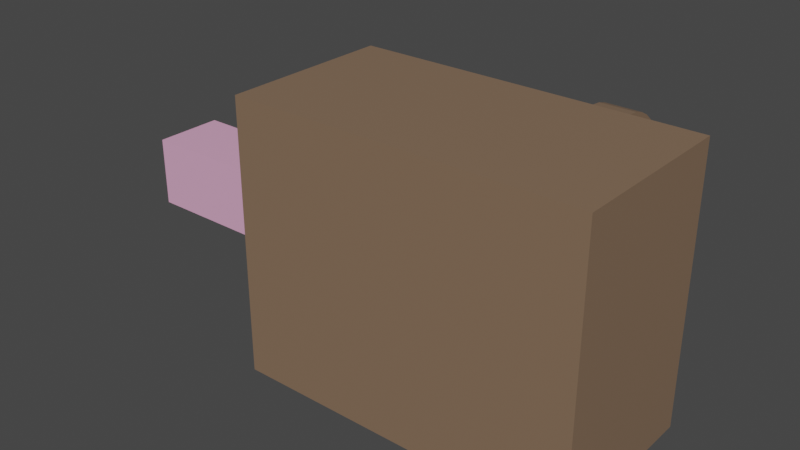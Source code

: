 # Source: ratModel.blend  (saved by Blender 2.93.20; exported with 4.5.12 LTS)
import bpy
from mathutils import Matrix  # noqa: F401  (used for matrix-valued properties, if any)

bpy.ops.wm.read_factory_settings(use_empty=True)
scene = bpy.context.scene
scene.name = 'Scene'

# ---- materials (node trees are filled in below, after node groups)
mat_ratbody = bpy.data.materials.new('ratBody')
mat_ratbody.alpha_threshold = 0.0
mat_ratbody.use_transparent_shadow = False
mat_ratbody.line_color = (0.0, 0.0, 0.0, 1.0)
mat_rattail = bpy.data.materials.new('ratTail')
mat_rattail.alpha_threshold = 0.0
mat_rattail.use_transparent_shadow = False
mat_rattail.line_color = (0.0, 0.0, 0.0, 1.0)

# ---- material node trees
mat_ratbody.use_nodes = True; mat_ratbody.node_tree.nodes.clear()
_N = mat_ratbody.node_tree.nodes; _L = mat_ratbody.node_tree.links
n0 = _N.new('ShaderNodeOutputMaterial'); n0.name = 'Material Output'; n0.location = (300, 300)
n1 = _N.new('ShaderNodeBsdfPrincipled'); n1.name = 'Principled BSDF'; n1.location = (10, 300)
n1.distribution = 'GGX'
n1.subsurface_method = 'BURLEY'
n1.inputs[0].default_value = (0.233, 0.1494, 0.0947, 1.0)
n1.inputs[2].default_value = 0.4
n1.inputs[3].default_value = 1.45
n1.inputs[27].default_value = (0.0, 0.0, 0.0, 1.0)
n1.inputs[28].default_value = 1.0
_L.new(n1.outputs[0], n0.inputs[0])
n0.is_active_output = True
mat_rattail.use_nodes = True; mat_rattail.node_tree.nodes.clear()
_N = mat_rattail.node_tree.nodes; _L = mat_rattail.node_tree.links
n0 = _N.new('ShaderNodeOutputMaterial'); n0.name = 'Material Output'; n0.location = (300, 300)
n1 = _N.new('ShaderNodeBsdfPrincipled'); n1.name = 'Principled BSDF'; n1.location = (10, 300)
n1.distribution = 'GGX'
n1.subsurface_method = 'BURLEY'
n1.inputs[0].default_value = (0.8, 0.4087, 0.6152, 1.0)
n1.inputs[2].default_value = 0.4
n1.inputs[3].default_value = 1.45
n1.inputs[27].default_value = (0.0, 0.0, 0.0, 1.0)
n1.inputs[28].default_value = 1.0
_L.new(n1.outputs[0], n0.inputs[0])
n0.is_active_output = True

# ---- world
world_world = bpy.data.worlds.new('World'); scene.world = world_world
world_world.use_nodes = True; world_world.node_tree.nodes.clear()
_N = world_world.node_tree.nodes; _L = world_world.node_tree.links
n0 = _N.new('ShaderNodeOutputWorld'); n0.name = 'World Output'; n0.location = (300, 300)
n1 = _N.new('ShaderNodeBackground'); n1.name = 'Background'; n1.location = (10, 300)
n1.inputs[0].default_value = (0.05088, 0.05088, 0.05088, 1.0)
_L.new(n1.outputs[0], n0.inputs[0])
n0.is_active_output = True
world_world.color = (0.05088, 0.05088, 0.05088)
world_world.use_sun_shadow = False
world_world.sun_shadow_jitter_overblur = 0.0

# ---- meshes
me_cylinder = bpy.data.meshes.new('Cylinder')
me_cylinder.from_pydata([(0.36, 0.3, 0.48), (0.24, 0.3, 0.48), (0.36, 0.2649, 0.4765), (0.24, 0.2649, 0.4765), (0.36, 0.2311, 0.4663), (0.24, 0.2311, 0.4663), (0.36, 0.2, 0.4497), (0.24, 0.2, 0.4497), (0.36, 0.1727, 0.4273), (0.24, 0.1727, 0.4273), (0.36, 0.1503, 0.4), (0.24, 0.1503, 0.4), (0.36, 0.1337, 0.3689), (0.24, 0.1337, 0.3689), (0.36, 0.1235, 0.3351), (0.24, 0.1235, 0.3351), (0.36, 0.12, 0.3), (0.24, 0.12, 0.3), (0.36, 0.1235, 0.2649), (0.24, 0.1235, 0.2649), (0.36, 0.1337, 0.2311), (0.24, 0.1337, 0.2311), (0.36, 0.1503, 0.2), (0.24, 0.1503, 0.2), (0.36, 0.1727, 0.1727), (0.24, 0.1727, 0.1727), (0.36, 0.2, 0.1503), (0.24, 0.2, 0.1503), (0.36, 0.2311, 0.1337), (0.24, 0.2311, 0.1337), (0.36, 0.2649, 0.1235), (0.24, 0.2649, 0.1235), (0.36, 0.3, 0.12), (0.24, 0.3, 0.12), (0.36, 0.3351, 0.1235), (0.24, 0.3351, 0.1235), (0.36, 0.3689, 0.1337), (0.24, 0.3689, 0.1337), (0.36, 0.4, 0.1503), (0.24, 0.4, 0.1503), (0.36, 0.4273, 0.1727), (0.24, 0.4273, 0.1727), (0.36, 0.4497, 0.2), (0.24, 0.4497, 0.2), (0.36, 0.4663, 0.2311), (0.24, 0.4663, 0.2311), (0.36, 0.4765, 0.2649), (0.24, 0.4765, 0.2649), (0.36, 0.48, 0.3), (0.24, 0.48, 0.3), (0.36, 0.4765, 0.3351), (0.24, 0.4765, 0.3351), (0.36, 0.4663, 0.3689), (0.24, 0.4663, 0.3689), (0.36, 0.4497, 0.4), (0.24, 0.4497, 0.4), (0.36, 0.4273, 0.4273), (0.24, 0.4273, 0.4273), (0.36, 0.4, 0.4497), (0.24, 0.4, 0.4497), (0.36, 0.3689, 0.4663), (0.24, 0.3689, 0.4663), (0.36, 0.3351, 0.4765), (0.24, 0.3351, 0.4765), (-0.6, 0.3, 0.48), (-0.6, -0.3, 0.48), (-0.6, 0.3, -0.48), (-0.6, -0.3, -0.48), (0.6, 0.3, 0.48), (0.6, -0.3, 0.48), (0.6, 0.3, -0.48), (0.6, -0.3, -0.48), (-1.2, 0.12, 0.12), (-1.2, -0.12, 0.12), (-1.2, 0.12, -0.12), (-1.2, -0.12, -0.12), (-0.6, 0.12, 0.12), (-0.6, -0.12, 0.12), (-0.6, 0.12, -0.12), (-0.6, -0.12, -0.12), (0.36, 0.3, -0.12), (0.24, 0.3, -0.12), (0.36, 0.2649, -0.1235), (0.24, 0.2649, -0.1235), (0.36, 0.2311, -0.1337), (0.24, 0.2311, -0.1337), (0.36, 0.2, -0.1503), (0.24, 0.2, -0.1503), (0.36, 0.1727, -0.1727), (0.24, 0.1727, -0.1727), (0.36, 0.1503, -0.2), (0.24, 0.1503, -0.2), (0.36, 0.1337, -0.2311), (0.24, 0.1337, -0.2311), (0.36, 0.1235, -0.2649), (0.24, 0.1235, -0.2649), (0.36, 0.12, -0.3), (0.24, 0.12, -0.3), (0.36, 0.1235, -0.3351), (0.24, 0.1235, -0.3351), (0.36, 0.1337, -0.3689), (0.24, 0.1337, -0.3689), (0.36, 0.1503, -0.4), (0.24, 0.1503, -0.4), (0.36, 0.1727, -0.4273), (0.24, 0.1727, -0.4273), (0.36, 0.2, -0.4497), (0.24, 0.2, -0.4497), (0.36, 0.2311, -0.4663), (0.24, 0.2311, -0.4663), (0.36, 0.2649, -0.4765), (0.24, 0.2649, -0.4765), (0.36, 0.3, -0.48), (0.24, 0.3, -0.48), (0.36, 0.3351, -0.4765), (0.24, 0.3351, -0.4765), (0.36, 0.3689, -0.4663), (0.24, 0.3689, -0.4663), (0.36, 0.4, -0.4497), (0.24, 0.4, -0.4497), (0.36, 0.4273, -0.4273), (0.24, 0.4273, -0.4273), (0.36, 0.4497, -0.4), (0.24, 0.4497, -0.4), (0.36, 0.4663, -0.3689), (0.24, 0.4663, -0.3689), (0.36, 0.4765, -0.3351), (0.24, 0.4765, -0.3351), (0.36, 0.48, -0.3), (0.24, 0.48, -0.3), (0.36, 0.4765, -0.2649), (0.24, 0.4765, -0.2649), (0.36, 0.4663, -0.2311), (0.24, 0.4663, -0.2311), (0.36, 0.4497, -0.2), (0.24, 0.4497, -0.2), (0.36, 0.4273, -0.1727), (0.24, 0.4273, -0.1727), (0.36, 0.4, -0.1503), (0.24, 0.4, -0.1503), (0.36, 0.3689, -0.1337), (0.24, 0.3689, -0.1337), (0.36, 0.3351, -0.1235), (0.24, 0.3351, -0.1235)], [], [(0, 1, 3, 2), (2, 3, 5, 4), (4, 5, 7, 6), (6, 7, 9, 8), (8, 9, 11, 10), (10, 11, 13, 12), (12, 13, 15, 14), (14, 15, 17, 16), (16, 17, 19, 18), (18, 19, 21, 20), (20, 21, 23, 22), (22, 23, 25, 24), (24, 25, 27, 26), (26, 27, 29, 28), (28, 29, 31, 30), (30, 31, 33, 32), (32, 33, 35, 34), (34, 35, 37, 36), (36, 37, 39, 38), (38, 39, 41, 40), (40, 41, 43, 42), (42, 43, 45, 44), (44, 45, 47, 46), (46, 47, 49, 48), (48, 49, 51, 50), (50, 51, 53, 52), (52, 53, 55, 54), (54, 55, 57, 56), (56, 57, 59, 58), (58, 59, 61, 60), (3, 1, 63, 61, 59, 57, 55, 53, 51, 49, 47, 45, 43, 41, 39, 37, 35, 33, 31, 29, 27, 25, 23, 21, 19, 17, 15, 13, 11, 9, 7, 5), (60, 61, 63, 62), (62, 63, 1, 0), (0, 2, 4, 6, 8, 10, 12, 14, 16, 18, 20, 22, 24, 26, 28, 30, 32, 34, 36, 38, 40, 42, 44, 46, 48, 50, 52, 54, 56, 58, 60, 62), (64, 68, 70, 66), (67, 66, 70, 71), (71, 70, 68, 69), (69, 65, 67, 71), (65, 64, 66, 67), (69, 68, 64, 65), (72, 76, 78, 74), (75, 74, 78, 79), (79, 78, 76, 77), (77, 73, 75, 79), (73, 72, 74, 75), (77, 76, 72, 73), (80, 81, 83, 82), (82, 83, 85, 84), (84, 85, 87, 86), (86, 87, 89, 88), (88, 89, 91, 90), (90, 91, 93, 92), (92, 93, 95, 94), (94, 95, 97, 96), (96, 97, 99, 98), (98, 99, 101, 100), (100, 101, 103, 102), (102, 103, 105, 104), (104, 105, 107, 106), (106, 107, 109, 108), (108, 109, 111, 110), (110, 111, 113, 112), (112, 113, 115, 114), (114, 115, 117, 116), (116, 117, 119, 118), (118, 119, 121, 120), (120, 121, 123, 122), (122, 123, 125, 124), (124, 125, 127, 126), (126, 127, 129, 128), (128, 129, 131, 130), (130, 131, 133, 132), (132, 133, 135, 134), (134, 135, 137, 136), (136, 137, 139, 138), (138, 139, 141, 140), (83, 81, 143, 141, 139, 137, 135, 133, 131, 129, 127, 125, 123, 121, 119, 117, 115, 113, 111, 109, 107, 105, 103, 101, 99, 97, 95, 93, 91, 89, 87, 85), (140, 141, 143, 142), (142, 143, 81, 80), (80, 82, 84, 86, 88, 90, 92, 94, 96, 98, 100, 102, 104, 106, 108, 110, 112, 114, 116, 118, 120, 122, 124, 126, 128, 130, 132, 134, 136, 138, 140, 142)])
me_cylinder.polygons.foreach_set('material_index', [0, 0, 0, 0, 0, 0, 0, 0, 0, 0, 0, 0, 0, 0, 0, 0, 0, 0, 0, 0, 0, 0, 0, 0, 0, 0, 0, 0, 0, 0, 0, 0, 0, 0, 0, 0, 0, 0, 0, 0, 1, 1, 1, 1, 1, 1, 0, 0, 0, 0, 0, 0, 0, 0, 0, 0, 0, 0, 0, 0, 0, 0, 0, 0, 0, 0, 0, 0, 0, 0, 0, 0, 0, 0, 0, 0, 0, 0, 0, 0])
_uv = me_cylinder.uv_layers.new(name='UVMap')
_uv.uv.foreach_set('vector', [1.0, 0.5, 1.0, 1.0, 0.9688, 1.0, 0.9688, 0.5, 0.9688, 0.5, 0.9688, 1.0, 0.9375, 1.0, 0.9375, 0.5, 0.9375, 0.5, 0.9375, 1.0, 0.9062, 1.0, 0.9062, 0.5, 0.9062, 0.5, 0.9062, 1.0, 0.875, 1.0, 0.875, 0.5, 0.875, 0.5, 0.875, 1.0, 0.8438, 1.0, 0.8438, 0.5, 0.8438, 0.5, 0.8438, 1.0, 0.8125, 1.0, 0.8125, 0.5, 0.8125, 0.5, 0.8125, 1.0, 0.7812, 1.0, 0.7812, 0.5, 0.7812, 0.5, 0.7812, 1.0, 0.75, 1.0, 0.75, 0.5, 0.75, 0.5, 0.75, 1.0, 0.7188, 1.0, 0.7188, 0.5, 0.7188, 0.5, 0.7188, 1.0, 0.6875, 1.0, 0.6875, 0.5, 0.6875, 0.5, 0.6875, 1.0, 0.6562, 1.0, 0.6562, 0.5, 0.6562, 0.5, 0.6562, 1.0, 0.625, 1.0, 0.625, 0.5, 0.625, 0.5, 0.625, 1.0, 0.5938, 1.0, 0.5938, 0.5, 0.5938, 0.5, 0.5938, 1.0, 0.5625, 1.0, 0.5625, 0.5, 0.5625, 0.5, 0.5625, 1.0, 0.5312, 1.0, 0.5312, 0.5, 0.5312, 0.5, 0.5312, 1.0, 0.5, 1.0, 0.5, 0.5, 0.5, 0.5, 0.5, 1.0, 0.4688, 1.0, 0.4688, 0.5, 0.4688, 0.5, 0.4688, 1.0, 0.4375, 1.0, 0.4375, 0.5, 0.4375, 0.5, 0.4375, 1.0, 0.4062, 1.0, 0.4062, 0.5, 0.4062, 0.5, 0.4062, 1.0, 0.375, 1.0, 0.375, 0.5, 0.375, 0.5, 0.375, 1.0, 0.3438, 1.0, 0.3438, 0.5, 0.3438, 0.5, 0.3438, 1.0, 0.3125, 1.0, 0.3125, 0.5, 0.3125, 0.5, 0.3125, 1.0, 0.2812, 1.0, 0.2812, 0.5, 0.2812, 0.5, 0.2812, 1.0, 0.25, 1.0, 0.25, 0.5, 0.25, 0.5, 0.25, 1.0, 0.2188, 1.0, 0.2188, 0.5, 0.2188, 0.5, 0.2188, 1.0, 0.1875, 1.0, 0.1875, 0.5, 0.1875, 0.5, 0.1875, 1.0, 0.1562, 1.0, 0.1562, 0.5, 0.1562, 0.5, 0.1562, 1.0, 0.125, 1.0, 0.125, 0.5, 0.125, 0.5, 0.125, 1.0, 0.09375, 1.0, 0.09375, 0.5, 0.09375, 0.5, 0.09375, 1.0, 0.0625, 1.0, 0.0625, 0.5, 0.2968, 0.4854, 0.25, 0.49, 0.2032, 0.4854, 0.1582, 0.4717, 0.1167, 0.4496, 0.08029, 0.4197, 0.05045, 0.3833, 0.02827, 0.3418, 0.01461, 0.2968, 0.01, 0.25, 0.01461, 0.2032, 0.02827, 0.1582, 0.05045, 0.1167, 0.08029, 0.08029, 0.1167, 0.05045, 0.1582, 0.02827, 0.2032, 0.01461, 0.25, 0.01, 0.2968, 0.01461, 0.3418, 0.02827, 0.3833, 0.05045, 0.4197, 0.08029, 0.4496, 0.1167, 0.4717, 0.1582, 0.4854, 0.2032, 0.49, 0.25, 0.4854, 0.2968, 0.4717, 0.3418, 0.4496, 0.3833, 0.4197, 0.4197, 0.3833, 0.4496, 0.3418, 0.4717, 0.0625, 0.5, 0.0625, 1.0, 0.03125, 1.0, 0.03125, 0.5, 0.03125, 0.5, 0.03125, 1.0, 0.0, 1.0, 0.0, 0.5, 0.75, 0.49, 0.7968, 0.4854, 0.8418, 0.4717, 0.8833, 0.4496, 0.9197, 0.4197, 0.9496, 0.3833, 0.9717, 0.3418, 0.9854, 0.2968, 0.99, 0.25, 0.9854, 0.2032, 0.9717, 0.1582, 0.9496, 0.1167, 0.9197, 0.08029, 0.8833, 0.05045, 0.8418, 0.02827, 0.7968, 0.01461, 0.75, 0.01, 0.7032, 0.01461, 0.6582, 0.02827, 0.6167, 0.05045, 0.5803, 0.08029, 0.5504, 0.1167, 0.5283, 0.1582, 0.5146, 0.2032, 0.51, 0.25, 0.5146, 0.2968, 0.5283, 0.3418, 0.5504, 0.3833, 0.5803, 0.4197, 0.6167, 0.4496, 0.6582, 0.4717, 0.7032, 0.4854, 0.625, 0.5, 0.875, 0.5, 0.875, 0.75, 0.625, 0.75, 0.375, 0.75, 0.625, 0.75, 0.625, 1.0, 0.375, 1.0, 0.375, 0.0, 0.625, 0.0, 0.625, 0.25, 0.375, 0.25, 0.125, 0.5, 0.375, 0.5, 0.375, 0.75, 0.125, 0.75, 0.375, 0.5, 0.625, 0.5, 0.625, 0.75, 0.375, 0.75, 0.375, 0.25, 0.625, 0.25, 0.625, 0.5, 0.375, 0.5, 0.625, 0.5, 0.875, 0.5, 0.875, 0.75, 0.625, 0.75, 0.375, 0.75, 0.625, 0.75, 0.625, 1.0, 0.375, 1.0, 0.375, 0.0, 0.625, 0.0, 0.625, 0.25, 0.375, 0.25, 0.125, 0.5, 0.375, 0.5, 0.375, 0.75, 0.125, 0.75, 0.375, 0.5, 0.625, 0.5, 0.625, 0.75, 0.375, 0.75, 0.375, 0.25, 0.625, 0.25, 0.625, 0.5, 0.375, 0.5, 1.0, 0.5, 1.0, 1.0, 0.9688, 1.0, 0.9688, 0.5, 0.9688, 0.5, 0.9688, 1.0, 0.9375, 1.0, 0.9375, 0.5, 0.9375, 0.5, 0.9375, 1.0, 0.9062, 1.0, 0.9062, 0.5, 0.9062, 0.5, 0.9062, 1.0, 0.875, 1.0, 0.875, 0.5, 0.875, 0.5, 0.875, 1.0, 0.8438, 1.0, 0.8438, 0.5, 0.8438, 0.5, 0.8438, 1.0, 0.8125, 1.0, 0.8125, 0.5, 0.8125, 0.5, 0.8125, 1.0, 0.7812, 1.0, 0.7812, 0.5, 0.7812, 0.5, 0.7812, 1.0, 0.75, 1.0, 0.75, 0.5, 0.75, 0.5, 0.75, 1.0, 0.7188, 1.0, 0.7188, 0.5, 0.7188, 0.5, 0.7188, 1.0, 0.6875, 1.0, 0.6875, 0.5, 0.6875, 0.5, 0.6875, 1.0, 0.6562, 1.0, 0.6562, 0.5, 0.6562, 0.5, 0.6562, 1.0, 0.625, 1.0, 0.625, 0.5, 0.625, 0.5, 0.625, 1.0, 0.5938, 1.0, 0.5938, 0.5, 0.5938, 0.5, 0.5938, 1.0, 0.5625, 1.0, 0.5625, 0.5, 0.5625, 0.5, 0.5625, 1.0, 0.5312, 1.0, 0.5312, 0.5, 0.5312, 0.5, 0.5312, 1.0, 0.5, 1.0, 0.5, 0.5, 0.5, 0.5, 0.5, 1.0, 0.4688, 1.0, 0.4688, 0.5, 0.4688, 0.5, 0.4688, 1.0, 0.4375, 1.0, 0.4375, 0.5, 0.4375, 0.5, 0.4375, 1.0, 0.4062, 1.0, 0.4062, 0.5, 0.4062, 0.5, 0.4062, 1.0, 0.375, 1.0, 0.375, 0.5, 0.375, 0.5, 0.375, 1.0, 0.3438, 1.0, 0.3438, 0.5, 0.3438, 0.5, 0.3438, 1.0, 0.3125, 1.0, 0.3125, 0.5, 0.3125, 0.5, 0.3125, 1.0, 0.2812, 1.0, 0.2812, 0.5, 0.2812, 0.5, 0.2812, 1.0, 0.25, 1.0, 0.25, 0.5, 0.25, 0.5, 0.25, 1.0, 0.2188, 1.0, 0.2188, 0.5, 0.2188, 0.5, 0.2188, 1.0, 0.1875, 1.0, 0.1875, 0.5, 0.1875, 0.5, 0.1875, 1.0, 0.1562, 1.0, 0.1562, 0.5, 0.1562, 0.5, 0.1562, 1.0, 0.125, 1.0, 0.125, 0.5, 0.125, 0.5, 0.125, 1.0, 0.09375, 1.0, 0.09375, 0.5, 0.09375, 0.5, 0.09375, 1.0, 0.0625, 1.0, 0.0625, 0.5, 0.2968, 0.4854, 0.25, 0.49, 0.2032, 0.4854, 0.1582, 0.4717, 0.1167, 0.4496, 0.08029, 0.4197, 0.05045, 0.3833, 0.02827, 0.3418, 0.01461, 0.2968, 0.01, 0.25, 0.01461, 0.2032, 0.02827, 0.1582, 0.05045, 0.1167, 0.08029, 0.08029, 0.1167, 0.05045, 0.1582, 0.02827, 0.2032, 0.01461, 0.25, 0.01, 0.2968, 0.01461, 0.3418, 0.02827, 0.3833, 0.05045, 0.4197, 0.08029, 0.4496, 0.1167, 0.4717, 0.1582, 0.4854, 0.2032, 0.49, 0.25, 0.4854, 0.2968, 0.4717, 0.3418, 0.4496, 0.3833, 0.4197, 0.4197, 0.3833, 0.4496, 0.3418, 0.4717, 0.0625, 0.5, 0.0625, 1.0, 0.03125, 1.0, 0.03125, 0.5, 0.03125, 0.5, 0.03125, 1.0, 0.0, 1.0, 0.0, 0.5, 0.75, 0.49, 0.7968, 0.4854, 0.8418, 0.4717, 0.8833, 0.4496, 0.9197, 0.4197, 0.9496, 0.3833, 0.9717, 0.3418, 0.9854, 0.2968, 0.99, 0.25, 0.9854, 0.2032, 0.9717, 0.1582, 0.9496, 0.1167, 0.9197, 0.08029, 0.8833, 0.05045, 0.8418, 0.02827, 0.7968, 0.01461, 0.75, 0.01, 0.7032, 0.01461, 0.6582, 0.02827, 0.6167, 0.05045, 0.5803, 0.08029, 0.5504, 0.1167, 0.5283, 0.1582, 0.5146, 0.2032, 0.51, 0.25, 0.5146, 0.2968, 0.5283, 0.3418, 0.5504, 0.3833, 0.5803, 0.4197, 0.6167, 0.4496, 0.6582, 0.4717, 0.7032, 0.4854])
me_cylinder.materials.append(mat_ratbody)
me_cylinder.materials.append(mat_rattail)
me_cylinder.use_remesh_fix_poles = True
me_cylinder.use_remesh_preserve_attributes = False
me_cylinder.update()

# ---- objects
ob_ratmodel = bpy.data.objects.new('ratModel', me_cylinder)

# ---- transforms, parenting, visibility, modifiers, constraints
ob_ratmodel.location = (0.0, 0.0, 0.0)

# ---- collection membership
scene.collection.objects.link(ob_ratmodel)

# ---- scene / render settings (as saved in the file)
scene.frame_start = 1; scene.frame_end = 250; scene.frame_set(1)
scene.render.engine = 'BLENDER_EEVEE_NEXT'
scene.cycles.use_denoising = False
scene.cycles.samples = 128
scene.cycles.sampling_pattern = 'TABULATED_SOBOL'
scene.cycles.use_adaptive_sampling = False
scene.cycles.use_light_tree = False
scene.view_settings.view_transform = 'Filmic'
bpy.context.view_layer.update()

# ---- added for rendering (the .blend has no active camera and no usable light): camera, sun
cam_auto = bpy.data.cameras.new('AutoCamera')
cam_auto.lens = 50.0
cam_auto.sensor_width = 36.0
cam_auto.clip_end = 1000.0
ob_auto_camera = bpy.data.objects.new('AutoCamera', cam_auto)
scene.collection.objects.link(ob_auto_camera)
ob_auto_camera.location = (1.72072, -2.33487, 1.61658)
ob_auto_camera.rotation_euler = (1.09748, -7.21219e-08, 0.694738)
scene.camera = ob_auto_camera
light_auto_sun = bpy.data.lights.new('AutoSun', 'SUN')
light_auto_sun.energy = 3.0
light_auto_sun.angle = 0.0523599
ob_auto_sun = bpy.data.objects.new('AutoSun', light_auto_sun)
scene.collection.objects.link(ob_auto_sun)
ob_auto_sun.rotation_euler = (0.872665, 0.174533, 0.523599)
bpy.context.view_layer.update()
